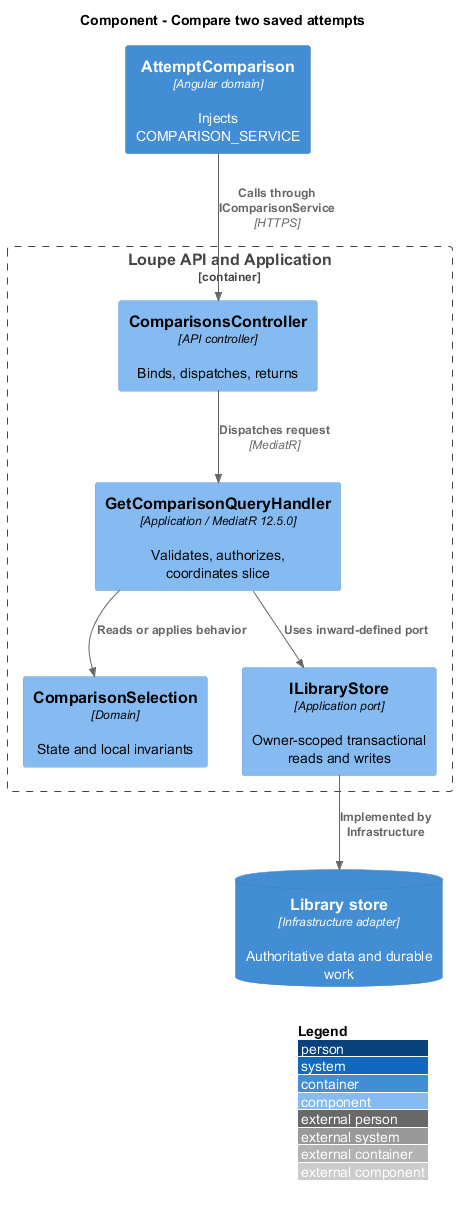

The diagram above was rendered by PlantUML. Its source (embedded in the PNG):
@startuml
!include <C4/C4_Component>
LAYOUT_WITH_LEGEND()
title Component - Compare two saved attempts
Container(spa, "AttemptComparison", "Angular domain", "Injects COMPARISON_SERVICE")
Container_Boundary(api, "Loupe API and Application") {
Component(ctrl, "ComparisonsController", "API controller", "Binds, dispatches, returns")
Component(handler, "GetComparisonQueryHandler", "Application / MediatR 12.5.0", "Validates, authorizes, coordinates slice")
Component(entity, "ComparisonSelection", "Domain", "State and local invariants")
Component(store, "ILibraryStore", "Application port", "Owner-scoped transactional reads and writes")
}
ContainerDb(db, "Library store", "Infrastructure adapter", "Authoritative data and durable work")
Rel(spa, ctrl, "Calls through IComparisonService", "HTTPS")
Rel(ctrl, handler, "Dispatches request", "MediatR")
Rel(handler, entity, "Reads or applies behavior")
Rel(handler, store, "Uses inward-defined port")
Rel(store, db, "Implemented by Infrastructure")
@enduml